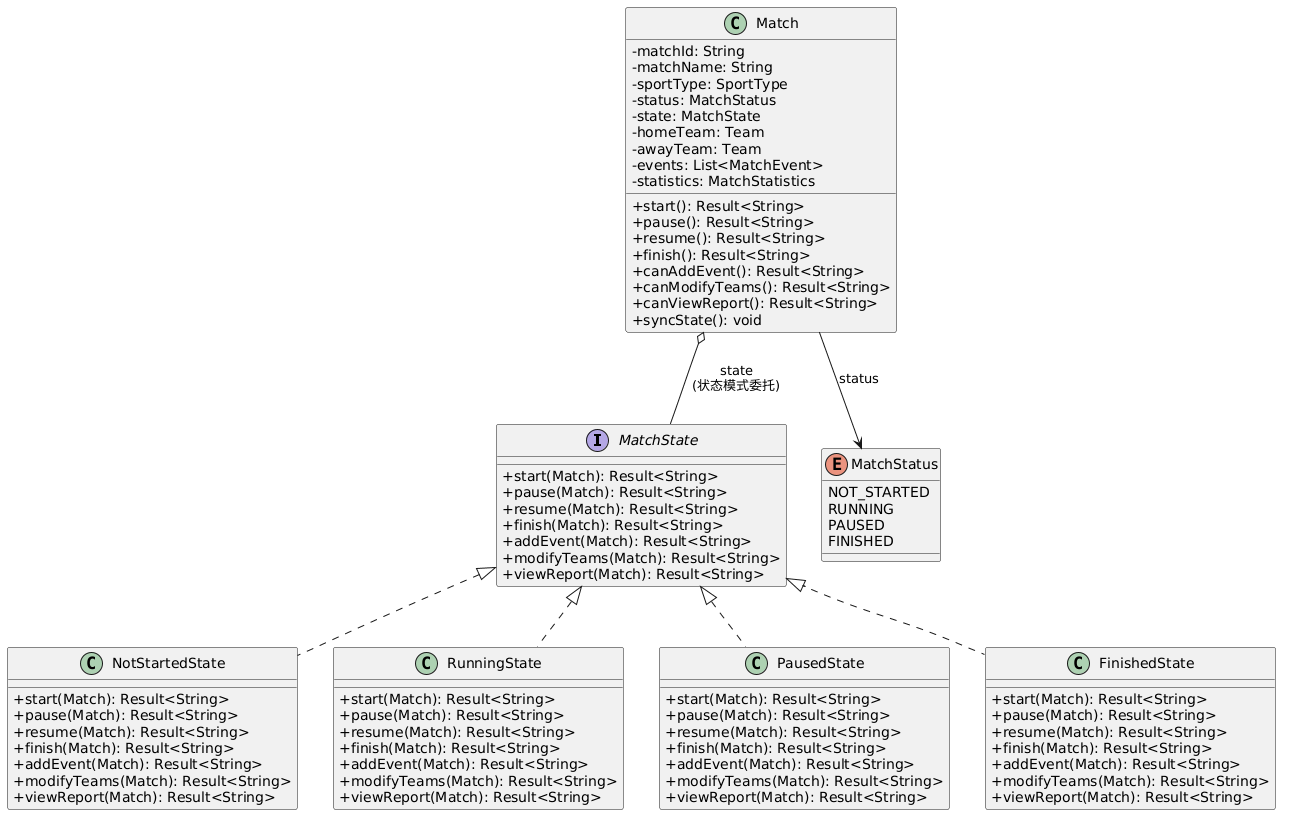

The diagram above was rendered by PlantUML. Its source (embedded in the PNG):
@startuml
skinparam classAttributeIconSize 0
skinparam classFontSize 14

interface MatchState {
    +start(Match): Result<String>
    +pause(Match): Result<String>
    +resume(Match): Result<String>
    +finish(Match): Result<String>
    +addEvent(Match): Result<String>
    +modifyTeams(Match): Result<String>
    +viewReport(Match): Result<String>
}

class NotStartedState {
    +start(Match): Result<String>
    +pause(Match): Result<String>
    +resume(Match): Result<String>
    +finish(Match): Result<String>
    +addEvent(Match): Result<String>
    +modifyTeams(Match): Result<String>
    +viewReport(Match): Result<String>
}

class RunningState {
    +start(Match): Result<String>
    +pause(Match): Result<String>
    +resume(Match): Result<String>
    +finish(Match): Result<String>
    +addEvent(Match): Result<String>
    +modifyTeams(Match): Result<String>
    +viewReport(Match): Result<String>
}

class PausedState {
    +start(Match): Result<String>
    +pause(Match): Result<String>
    +resume(Match): Result<String>
    +finish(Match): Result<String>
    +addEvent(Match): Result<String>
    +modifyTeams(Match): Result<String>
    +viewReport(Match): Result<String>
}

class FinishedState {
    +start(Match): Result<String>
    +pause(Match): Result<String>
    +resume(Match): Result<String>
    +finish(Match): Result<String>
    +addEvent(Match): Result<String>
    +modifyTeams(Match): Result<String>
    +viewReport(Match): Result<String>
}

class Match {
    -matchId: String
    -matchName: String
    -sportType: SportType
    -status: MatchStatus
    -state: MatchState
    -homeTeam: Team
    -awayTeam: Team
    -events: List<MatchEvent>
    -statistics: MatchStatistics
    +start(): Result<String>
    +pause(): Result<String>
    +resume(): Result<String>
    +finish(): Result<String>
    +canAddEvent(): Result<String>
    +canModifyTeams(): Result<String>
    +canViewReport(): Result<String>
    +syncState(): void
}

enum MatchStatus {
    NOT_STARTED
    RUNNING
    PAUSED
    FINISHED
}

MatchState <|.. NotStartedState
MatchState <|.. RunningState
MatchState <|.. PausedState
MatchState <|.. FinishedState

Match o-- MatchState : state\n(状态模式委托)
Match --> MatchStatus : status
@enduml